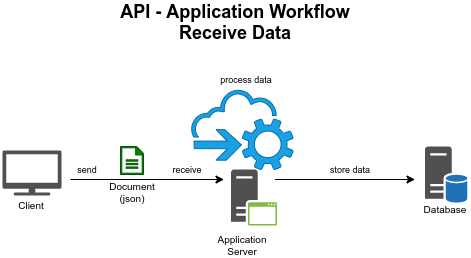

The diagram above was exported from draw.io. Its source (the exported page's mxGraphModel, read from the mxfile embedded in the PNG):
<mxGraphModel dx="1108" dy="462" grid="1" gridSize="10" guides="1" tooltips="1" connect="1" arrows="1" fold="1" page="1" pageScale="1" pageWidth="850" pageHeight="1100" math="0" shadow="0">
  <root>
    <mxCell id="0" />
    <mxCell id="1" parent="0" />
    <mxCell id="2" value="" style="group" vertex="1" connectable="0" parent="1">
      <mxGeometry x="170" y="50" width="470" height="255" as="geometry" />
    </mxCell>
    <mxCell id="3" value="" style="group" vertex="1" connectable="0" parent="2">
      <mxGeometry width="470" height="255" as="geometry" />
    </mxCell>
    <mxCell id="4" value="" style="group" vertex="1" connectable="0" parent="3">
      <mxGeometry width="470" height="255" as="geometry" />
    </mxCell>
    <mxCell id="5" value="" style="endArrow=classic;html=1;" edge="1" parent="4">
      <mxGeometry width="50" height="50" relative="1" as="geometry">
        <mxPoint x="70" y="179" as="sourcePoint" />
        <mxPoint x="223.5" y="179" as="targetPoint" />
      </mxGeometry>
    </mxCell>
    <mxCell id="6" value="" style="pointerEvents=1;shadow=0;dashed=0;html=1;strokeColor=#005700;fillColor=#008a00;labelPosition=center;verticalLabelPosition=bottom;verticalAlign=top;outlineConnect=0;align=center;shape=mxgraph.office.concepts.document;fontColor=#ffffff;" vertex="1" parent="4">
      <mxGeometry x="120" y="146" width="23" height="28" as="geometry" />
    </mxCell>
    <mxCell id="7" value="" style="endArrow=classic;html=1;" edge="1" parent="4">
      <mxGeometry width="50" height="50" relative="1" as="geometry">
        <mxPoint x="274.5" y="179" as="sourcePoint" />
        <mxPoint x="414.5" y="179" as="targetPoint" />
      </mxGeometry>
    </mxCell>
    <mxCell id="8" value="Document&lt;br style=&quot;font-size: 10px;&quot;&gt;(json)" style="text;html=1;strokeColor=none;fillColor=none;align=center;verticalAlign=middle;whiteSpace=wrap;rounded=0;shadow=0;fontSize=10;" vertex="1" parent="4">
      <mxGeometry x="111.5" y="182" width="40" height="20" as="geometry" />
    </mxCell>
    <mxCell id="9" value="Application Server" style="text;html=1;strokeColor=none;fillColor=none;align=center;verticalAlign=middle;whiteSpace=wrap;rounded=0;shadow=0;fontSize=10;" vertex="1" parent="4">
      <mxGeometry x="221.5" y="235" width="40" height="20" as="geometry" />
    </mxCell>
    <mxCell id="10" value="store data" style="text;html=1;strokeColor=none;fillColor=none;align=center;verticalAlign=middle;whiteSpace=wrap;rounded=0;shadow=0;fontSize=9;" vertex="1" parent="4">
      <mxGeometry x="314.5" y="159" width="70" height="20" as="geometry" />
    </mxCell>
    <mxCell id="11" value="process data" style="text;html=1;strokeColor=none;fillColor=none;align=center;verticalAlign=middle;whiteSpace=wrap;rounded=0;shadow=0;fontSize=9;" vertex="1" parent="4">
      <mxGeometry x="200.5" y="69" width="90" height="20" as="geometry" />
    </mxCell>
    <mxCell id="12" value="" style="pointerEvents=1;shadow=0;dashed=0;html=1;strokeColor=none;fillColor=#505050;labelPosition=center;verticalLabelPosition=bottom;verticalAlign=top;outlineConnect=0;align=center;shape=mxgraph.office.servers.application_server_green;" vertex="1" parent="4">
      <mxGeometry x="230.5" y="169" width="46" height="56" as="geometry" />
    </mxCell>
    <mxCell id="13" value="" style="pointerEvents=1;shadow=0;dashed=0;html=1;strokeColor=#006EAF;fillColor=#1ba1e2;labelPosition=center;verticalLabelPosition=bottom;outlineConnect=0;verticalAlign=top;align=center;shape=mxgraph.office.clouds.cloud_service_request;fontColor=#ffffff;" vertex="1" parent="4">
      <mxGeometry x="190.5" y="89" width="102" height="80" as="geometry" />
    </mxCell>
    <mxCell id="14" value="receive" style="text;html=1;strokeColor=none;fillColor=none;align=center;verticalAlign=middle;whiteSpace=wrap;rounded=0;shadow=0;fontSize=9;" vertex="1" parent="4">
      <mxGeometry x="151.5" y="159" width="70" height="20" as="geometry" />
    </mxCell>
    <mxCell id="15" value="API - Application Workflow&lt;br&gt;Receive Data" style="text;html=1;strokeColor=none;fillColor=none;align=center;verticalAlign=middle;whiteSpace=wrap;rounded=0;shadow=0;fontSize=18;fontStyle=1" vertex="1" parent="4">
      <mxGeometry width="470" height="43" as="geometry" />
    </mxCell>
    <mxCell id="16" value="" style="group" vertex="1" connectable="0" parent="4">
      <mxGeometry x="2" y="150" width="59" height="65" as="geometry" />
    </mxCell>
    <mxCell id="17" value="" style="pointerEvents=1;shadow=0;dashed=0;html=1;strokeColor=none;fillColor=#505050;labelPosition=center;verticalLabelPosition=bottom;verticalAlign=top;outlineConnect=0;align=center;shape=mxgraph.office.devices.tv;" vertex="1" parent="16">
      <mxGeometry width="59" height="45" as="geometry" />
    </mxCell>
    <mxCell id="18" value="Client" style="text;html=1;strokeColor=none;fillColor=none;align=center;verticalAlign=middle;whiteSpace=wrap;rounded=0;shadow=0;fontSize=10;" vertex="1" parent="16">
      <mxGeometry x="9" y="45" width="40" height="20" as="geometry" />
    </mxCell>
    <mxCell id="19" value="" style="group" vertex="1" connectable="0" parent="4">
      <mxGeometry x="424.5" y="146" width="43" height="73" as="geometry" />
    </mxCell>
    <mxCell id="20" value="" style="pointerEvents=1;shadow=0;dashed=0;html=1;strokeColor=none;fillColor=#505050;labelPosition=center;verticalLabelPosition=bottom;verticalAlign=top;outlineConnect=0;align=center;shape=mxgraph.office.servers.database_server_blue;" vertex="1" parent="19">
      <mxGeometry width="43" height="56" as="geometry" />
    </mxCell>
    <mxCell id="21" value="Database" style="text;html=1;strokeColor=none;fillColor=none;align=center;verticalAlign=middle;whiteSpace=wrap;rounded=0;shadow=0;fontSize=10;" vertex="1" parent="19">
      <mxGeometry y="53" width="40" height="20" as="geometry" />
    </mxCell>
    <mxCell id="22" value="send" style="text;html=1;strokeColor=none;fillColor=none;align=center;verticalAlign=middle;whiteSpace=wrap;rounded=0;shadow=0;fontSize=9;" vertex="1" parent="4">
      <mxGeometry x="61.5" y="159" width="50" height="20" as="geometry" />
    </mxCell>
  </root>
</mxGraphModel>